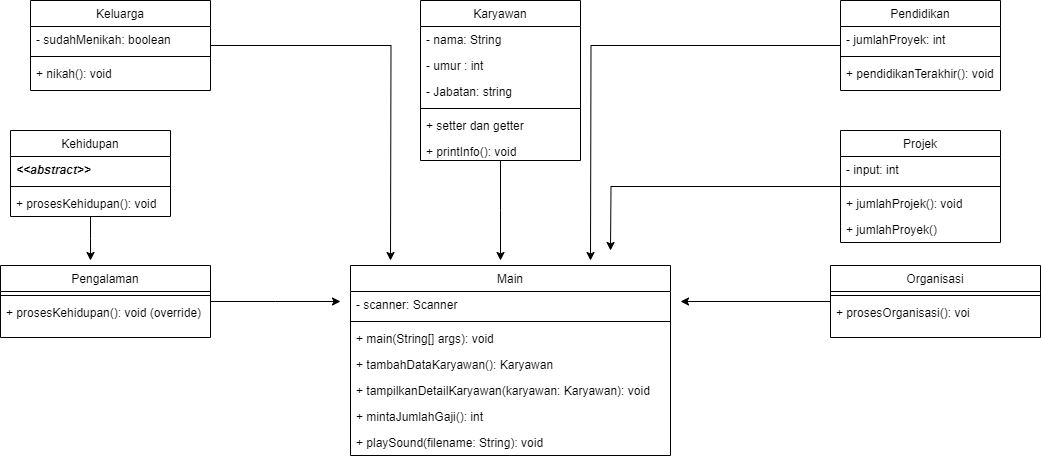

The diagram above was exported from draw.io. Its source (the exported page's mxGraphModel, read from the mxfile embedded in the PNG):
<mxGraphModel dx="1354" dy="550" grid="1" gridSize="10" guides="1" tooltips="1" connect="1" arrows="1" fold="1" page="1" pageScale="1" pageWidth="1100" pageHeight="850" math="0" shadow="0">
  <root>
    <mxCell id="WIyWlLk6GJQsqaUBKTNV-0" />
    <mxCell id="WIyWlLk6GJQsqaUBKTNV-1" parent="WIyWlLk6GJQsqaUBKTNV-0" />
    <mxCell id="s6oewObVLt3dQq9D6SMh-26" style="edgeStyle=orthogonalEdgeStyle;rounded=0;orthogonalLoop=1;jettySize=auto;html=1;" edge="1" parent="WIyWlLk6GJQsqaUBKTNV-1" source="zkfFHV4jXpPFQw0GAbJ--6">
      <mxGeometry relative="1" as="geometry">
        <mxPoint x="370" y="331" as="targetPoint" />
      </mxGeometry>
    </mxCell>
    <mxCell id="zkfFHV4jXpPFQw0GAbJ--6" value="Pengalaman" style="swimlane;fontStyle=0;align=center;verticalAlign=top;childLayout=stackLayout;horizontal=1;startSize=26;horizontalStack=0;resizeParent=1;resizeLast=0;collapsible=1;marginBottom=0;rounded=0;shadow=0;strokeWidth=1;" parent="WIyWlLk6GJQsqaUBKTNV-1" vertex="1">
      <mxGeometry x="30" y="295" width="210" height="72" as="geometry">
        <mxRectangle x="130" y="380" width="160" height="26" as="alternateBounds" />
      </mxGeometry>
    </mxCell>
    <mxCell id="zkfFHV4jXpPFQw0GAbJ--9" value="" style="line;html=1;strokeWidth=1;align=left;verticalAlign=middle;spacingTop=-1;spacingLeft=3;spacingRight=3;rotatable=0;labelPosition=right;points=[];portConstraint=eastwest;" parent="zkfFHV4jXpPFQw0GAbJ--6" vertex="1">
      <mxGeometry y="26" width="210" height="8" as="geometry" />
    </mxCell>
    <mxCell id="ZrNeVqEPHHd0ghsnseQL-5" value="+ prosesKehidupan(): void (override)" style="text;align=left;verticalAlign=top;spacingLeft=4;spacingRight=4;overflow=hidden;rotatable=0;points=[[0,0.5],[1,0.5]];portConstraint=eastwest;" parent="zkfFHV4jXpPFQw0GAbJ--6" vertex="1">
      <mxGeometry y="34" width="210" height="38" as="geometry" />
    </mxCell>
    <mxCell id="s6oewObVLt3dQq9D6SMh-25" style="edgeStyle=orthogonalEdgeStyle;rounded=0;orthogonalLoop=1;jettySize=auto;html=1;" edge="1" parent="WIyWlLk6GJQsqaUBKTNV-1" source="zkfFHV4jXpPFQw0GAbJ--13">
      <mxGeometry relative="1" as="geometry">
        <mxPoint x="120" y="290" as="targetPoint" />
      </mxGeometry>
    </mxCell>
    <mxCell id="zkfFHV4jXpPFQw0GAbJ--13" value="Kehidupan" style="swimlane;fontStyle=0;align=center;verticalAlign=top;childLayout=stackLayout;horizontal=1;startSize=26;horizontalStack=0;resizeParent=1;resizeLast=0;collapsible=1;marginBottom=0;rounded=0;shadow=0;strokeWidth=1;" parent="WIyWlLk6GJQsqaUBKTNV-1" vertex="1">
      <mxGeometry x="40" y="160" width="160" height="86" as="geometry">
        <mxRectangle x="340" y="380" width="170" height="26" as="alternateBounds" />
      </mxGeometry>
    </mxCell>
    <mxCell id="zkfFHV4jXpPFQw0GAbJ--14" value="&lt;&lt;abstract&gt;&gt;" style="text;align=left;verticalAlign=top;spacingLeft=4;spacingRight=4;overflow=hidden;rotatable=0;points=[[0,0.5],[1,0.5]];portConstraint=eastwest;fontStyle=3" parent="zkfFHV4jXpPFQw0GAbJ--13" vertex="1">
      <mxGeometry y="26" width="160" height="26" as="geometry" />
    </mxCell>
    <mxCell id="zkfFHV4jXpPFQw0GAbJ--15" value="" style="line;html=1;strokeWidth=1;align=left;verticalAlign=middle;spacingTop=-1;spacingLeft=3;spacingRight=3;rotatable=0;labelPosition=right;points=[];portConstraint=eastwest;" parent="zkfFHV4jXpPFQw0GAbJ--13" vertex="1">
      <mxGeometry y="52" width="160" height="8" as="geometry" />
    </mxCell>
    <mxCell id="ZrNeVqEPHHd0ghsnseQL-3" value="+ prosesKehidupan(): void" style="text;align=left;verticalAlign=top;spacingLeft=4;spacingRight=4;overflow=hidden;rotatable=0;points=[[0,0.5],[1,0.5]];portConstraint=eastwest;rounded=0;shadow=0;html=0;" parent="zkfFHV4jXpPFQw0GAbJ--13" vertex="1">
      <mxGeometry y="60" width="160" height="26" as="geometry" />
    </mxCell>
    <mxCell id="s6oewObVLt3dQq9D6SMh-22" style="edgeStyle=orthogonalEdgeStyle;rounded=0;orthogonalLoop=1;jettySize=auto;html=1;" edge="1" parent="WIyWlLk6GJQsqaUBKTNV-1" source="zkfFHV4jXpPFQw0GAbJ--17">
      <mxGeometry relative="1" as="geometry">
        <mxPoint x="530" y="290" as="targetPoint" />
      </mxGeometry>
    </mxCell>
    <mxCell id="zkfFHV4jXpPFQw0GAbJ--17" value="Karyawan" style="swimlane;fontStyle=0;align=center;verticalAlign=top;childLayout=stackLayout;horizontal=1;startSize=26;horizontalStack=0;resizeParent=1;resizeLast=0;collapsible=1;marginBottom=0;rounded=0;shadow=0;strokeWidth=1;" parent="WIyWlLk6GJQsqaUBKTNV-1" vertex="1">
      <mxGeometry x="450" y="30" width="160" height="160" as="geometry">
        <mxRectangle x="550" y="140" width="160" height="26" as="alternateBounds" />
      </mxGeometry>
    </mxCell>
    <mxCell id="zkfFHV4jXpPFQw0GAbJ--18" value="- nama: String" style="text;align=left;verticalAlign=top;spacingLeft=4;spacingRight=4;overflow=hidden;rotatable=0;points=[[0,0.5],[1,0.5]];portConstraint=eastwest;" parent="zkfFHV4jXpPFQw0GAbJ--17" vertex="1">
      <mxGeometry y="26" width="160" height="26" as="geometry" />
    </mxCell>
    <mxCell id="zkfFHV4jXpPFQw0GAbJ--19" value="- umur : int" style="text;align=left;verticalAlign=top;spacingLeft=4;spacingRight=4;overflow=hidden;rotatable=0;points=[[0,0.5],[1,0.5]];portConstraint=eastwest;rounded=0;shadow=0;html=0;" parent="zkfFHV4jXpPFQw0GAbJ--17" vertex="1">
      <mxGeometry y="52" width="160" height="26" as="geometry" />
    </mxCell>
    <mxCell id="zkfFHV4jXpPFQw0GAbJ--20" value="- Jabatan: string" style="text;align=left;verticalAlign=top;spacingLeft=4;spacingRight=4;overflow=hidden;rotatable=0;points=[[0,0.5],[1,0.5]];portConstraint=eastwest;rounded=0;shadow=0;html=0;" parent="zkfFHV4jXpPFQw0GAbJ--17" vertex="1">
      <mxGeometry y="78" width="160" height="26" as="geometry" />
    </mxCell>
    <mxCell id="zkfFHV4jXpPFQw0GAbJ--23" value="" style="line;html=1;strokeWidth=1;align=left;verticalAlign=middle;spacingTop=-1;spacingLeft=3;spacingRight=3;rotatable=0;labelPosition=right;points=[];portConstraint=eastwest;" parent="zkfFHV4jXpPFQw0GAbJ--17" vertex="1">
      <mxGeometry y="104" width="160" height="8" as="geometry" />
    </mxCell>
    <mxCell id="zkfFHV4jXpPFQw0GAbJ--24" value="+ setter dan getter" style="text;align=left;verticalAlign=top;spacingLeft=4;spacingRight=4;overflow=hidden;rotatable=0;points=[[0,0.5],[1,0.5]];portConstraint=eastwest;" parent="zkfFHV4jXpPFQw0GAbJ--17" vertex="1">
      <mxGeometry y="112" width="160" height="26" as="geometry" />
    </mxCell>
    <mxCell id="zkfFHV4jXpPFQw0GAbJ--25" value="+ printInfo(): void" style="text;align=left;verticalAlign=top;spacingLeft=4;spacingRight=4;overflow=hidden;rotatable=0;points=[[0,0.5],[1,0.5]];portConstraint=eastwest;" parent="zkfFHV4jXpPFQw0GAbJ--17" vertex="1">
      <mxGeometry y="138" width="160" height="22" as="geometry" />
    </mxCell>
    <mxCell id="s6oewObVLt3dQq9D6SMh-28" style="edgeStyle=orthogonalEdgeStyle;rounded=0;orthogonalLoop=1;jettySize=auto;html=1;" edge="1" parent="WIyWlLk6GJQsqaUBKTNV-1" source="ZrNeVqEPHHd0ghsnseQL-6">
      <mxGeometry relative="1" as="geometry">
        <mxPoint x="640" y="280" as="targetPoint" />
      </mxGeometry>
    </mxCell>
    <mxCell id="ZrNeVqEPHHd0ghsnseQL-6" value="Projek" style="swimlane;fontStyle=0;align=center;verticalAlign=top;childLayout=stackLayout;horizontal=1;startSize=26;horizontalStack=0;resizeParent=1;resizeLast=0;collapsible=1;marginBottom=0;rounded=0;shadow=0;strokeWidth=1;" parent="WIyWlLk6GJQsqaUBKTNV-1" vertex="1">
      <mxGeometry x="870" y="160" width="160" height="112" as="geometry">
        <mxRectangle x="130" y="380" width="160" height="26" as="alternateBounds" />
      </mxGeometry>
    </mxCell>
    <mxCell id="ZrNeVqEPHHd0ghsnseQL-7" value="- input: int" style="text;align=left;verticalAlign=top;spacingLeft=4;spacingRight=4;overflow=hidden;rotatable=0;points=[[0,0.5],[1,0.5]];portConstraint=eastwest;" parent="ZrNeVqEPHHd0ghsnseQL-6" vertex="1">
      <mxGeometry y="26" width="160" height="26" as="geometry" />
    </mxCell>
    <mxCell id="ZrNeVqEPHHd0ghsnseQL-8" value="" style="line;html=1;strokeWidth=1;align=left;verticalAlign=middle;spacingTop=-1;spacingLeft=3;spacingRight=3;rotatable=0;labelPosition=right;points=[];portConstraint=eastwest;" parent="ZrNeVqEPHHd0ghsnseQL-6" vertex="1">
      <mxGeometry y="52" width="160" height="8" as="geometry" />
    </mxCell>
    <mxCell id="ZrNeVqEPHHd0ghsnseQL-9" value="+ jumlahProjek(): void" style="text;align=left;verticalAlign=top;spacingLeft=4;spacingRight=4;overflow=hidden;rotatable=0;points=[[0,0.5],[1,0.5]];portConstraint=eastwest;" parent="ZrNeVqEPHHd0ghsnseQL-6" vertex="1">
      <mxGeometry y="60" width="160" height="26" as="geometry" />
    </mxCell>
    <mxCell id="ZrNeVqEPHHd0ghsnseQL-10" value="+ jumlahProyek()" style="text;align=left;verticalAlign=top;spacingLeft=4;spacingRight=4;overflow=hidden;rotatable=0;points=[[0,0.5],[1,0.5]];portConstraint=eastwest;" parent="ZrNeVqEPHHd0ghsnseQL-6" vertex="1">
      <mxGeometry y="86" width="160" height="26" as="geometry" />
    </mxCell>
    <mxCell id="s6oewObVLt3dQq9D6SMh-30" style="edgeStyle=orthogonalEdgeStyle;rounded=0;orthogonalLoop=1;jettySize=auto;html=1;" edge="1" parent="WIyWlLk6GJQsqaUBKTNV-1" source="ZrNeVqEPHHd0ghsnseQL-12">
      <mxGeometry relative="1" as="geometry">
        <mxPoint x="420" y="290" as="targetPoint" />
      </mxGeometry>
    </mxCell>
    <mxCell id="ZrNeVqEPHHd0ghsnseQL-12" value="Keluarga" style="swimlane;fontStyle=0;align=center;verticalAlign=top;childLayout=stackLayout;horizontal=1;startSize=26;horizontalStack=0;resizeParent=1;resizeLast=0;collapsible=1;marginBottom=0;rounded=0;shadow=0;strokeWidth=1;" parent="WIyWlLk6GJQsqaUBKTNV-1" vertex="1">
      <mxGeometry x="60" y="30" width="180" height="90" as="geometry">
        <mxRectangle x="130" y="380" width="160" height="26" as="alternateBounds" />
      </mxGeometry>
    </mxCell>
    <mxCell id="ZrNeVqEPHHd0ghsnseQL-18" value="- sudahMenikah: boolean " style="text;align=left;verticalAlign=top;spacingLeft=4;spacingRight=4;overflow=hidden;rotatable=0;points=[[0,0.5],[1,0.5]];portConstraint=eastwest;" parent="ZrNeVqEPHHd0ghsnseQL-12" vertex="1">
      <mxGeometry y="26" width="180" height="26" as="geometry" />
    </mxCell>
    <mxCell id="ZrNeVqEPHHd0ghsnseQL-14" value="" style="line;html=1;strokeWidth=1;align=left;verticalAlign=middle;spacingTop=-1;spacingLeft=3;spacingRight=3;rotatable=0;labelPosition=right;points=[];portConstraint=eastwest;" parent="ZrNeVqEPHHd0ghsnseQL-12" vertex="1">
      <mxGeometry y="52" width="180" height="8" as="geometry" />
    </mxCell>
    <mxCell id="ZrNeVqEPHHd0ghsnseQL-15" value="+ nikah(): void " style="text;align=left;verticalAlign=top;spacingLeft=4;spacingRight=4;overflow=hidden;rotatable=0;points=[[0,0.5],[1,0.5]];portConstraint=eastwest;" parent="ZrNeVqEPHHd0ghsnseQL-12" vertex="1">
      <mxGeometry y="60" width="180" height="26" as="geometry" />
    </mxCell>
    <mxCell id="s6oewObVLt3dQq9D6SMh-29" style="edgeStyle=orthogonalEdgeStyle;rounded=0;orthogonalLoop=1;jettySize=auto;html=1;" edge="1" parent="WIyWlLk6GJQsqaUBKTNV-1" source="s6oewObVLt3dQq9D6SMh-0">
      <mxGeometry relative="1" as="geometry">
        <mxPoint x="620" y="290" as="targetPoint" />
      </mxGeometry>
    </mxCell>
    <mxCell id="s6oewObVLt3dQq9D6SMh-0" value="Pendidikan" style="swimlane;fontStyle=0;align=center;verticalAlign=top;childLayout=stackLayout;horizontal=1;startSize=26;horizontalStack=0;resizeParent=1;resizeLast=0;collapsible=1;marginBottom=0;rounded=0;shadow=0;strokeWidth=1;" vertex="1" parent="WIyWlLk6GJQsqaUBKTNV-1">
      <mxGeometry x="870" y="30" width="160" height="90" as="geometry">
        <mxRectangle x="130" y="380" width="160" height="26" as="alternateBounds" />
      </mxGeometry>
    </mxCell>
    <mxCell id="s6oewObVLt3dQq9D6SMh-1" value="- jumlahProyek: int " style="text;align=left;verticalAlign=top;spacingLeft=4;spacingRight=4;overflow=hidden;rotatable=0;points=[[0,0.5],[1,0.5]];portConstraint=eastwest;" vertex="1" parent="s6oewObVLt3dQq9D6SMh-0">
      <mxGeometry y="26" width="160" height="26" as="geometry" />
    </mxCell>
    <mxCell id="s6oewObVLt3dQq9D6SMh-2" value="" style="line;html=1;strokeWidth=1;align=left;verticalAlign=middle;spacingTop=-1;spacingLeft=3;spacingRight=3;rotatable=0;labelPosition=right;points=[];portConstraint=eastwest;" vertex="1" parent="s6oewObVLt3dQq9D6SMh-0">
      <mxGeometry y="52" width="160" height="8" as="geometry" />
    </mxCell>
    <mxCell id="s6oewObVLt3dQq9D6SMh-4" value="+ pendidikanTerakhir(): void" style="text;align=left;verticalAlign=top;spacingLeft=4;spacingRight=4;overflow=hidden;rotatable=0;points=[[0,0.5],[1,0.5]];portConstraint=eastwest;" vertex="1" parent="s6oewObVLt3dQq9D6SMh-0">
      <mxGeometry y="60" width="160" height="26" as="geometry" />
    </mxCell>
    <mxCell id="s6oewObVLt3dQq9D6SMh-27" style="edgeStyle=orthogonalEdgeStyle;rounded=0;orthogonalLoop=1;jettySize=auto;html=1;" edge="1" parent="WIyWlLk6GJQsqaUBKTNV-1" source="s6oewObVLt3dQq9D6SMh-6">
      <mxGeometry relative="1" as="geometry">
        <mxPoint x="710" y="331" as="targetPoint" />
      </mxGeometry>
    </mxCell>
    <mxCell id="s6oewObVLt3dQq9D6SMh-6" value="Organisasi" style="swimlane;fontStyle=0;align=center;verticalAlign=top;childLayout=stackLayout;horizontal=1;startSize=26;horizontalStack=0;resizeParent=1;resizeLast=0;collapsible=1;marginBottom=0;rounded=0;shadow=0;strokeWidth=1;" vertex="1" parent="WIyWlLk6GJQsqaUBKTNV-1">
      <mxGeometry x="860" y="295" width="210" height="72" as="geometry">
        <mxRectangle x="130" y="380" width="160" height="26" as="alternateBounds" />
      </mxGeometry>
    </mxCell>
    <mxCell id="s6oewObVLt3dQq9D6SMh-7" value="" style="line;html=1;strokeWidth=1;align=left;verticalAlign=middle;spacingTop=-1;spacingLeft=3;spacingRight=3;rotatable=0;labelPosition=right;points=[];portConstraint=eastwest;" vertex="1" parent="s6oewObVLt3dQq9D6SMh-6">
      <mxGeometry y="26" width="210" height="8" as="geometry" />
    </mxCell>
    <mxCell id="s6oewObVLt3dQq9D6SMh-8" value="+ prosesOrganisasi(): voi" style="text;align=left;verticalAlign=top;spacingLeft=4;spacingRight=4;overflow=hidden;rotatable=0;points=[[0,0.5],[1,0.5]];portConstraint=eastwest;" vertex="1" parent="s6oewObVLt3dQq9D6SMh-6">
      <mxGeometry y="34" width="210" height="38" as="geometry" />
    </mxCell>
    <mxCell id="s6oewObVLt3dQq9D6SMh-13" value="Main" style="swimlane;fontStyle=0;align=center;verticalAlign=top;childLayout=stackLayout;horizontal=1;startSize=26;horizontalStack=0;resizeParent=1;resizeLast=0;collapsible=1;marginBottom=0;rounded=0;shadow=0;strokeWidth=1;" vertex="1" parent="WIyWlLk6GJQsqaUBKTNV-1">
      <mxGeometry x="380" y="295" width="320" height="190" as="geometry">
        <mxRectangle x="130" y="380" width="160" height="26" as="alternateBounds" />
      </mxGeometry>
    </mxCell>
    <mxCell id="s6oewObVLt3dQq9D6SMh-14" value="- scanner: Scanner" style="text;align=left;verticalAlign=top;spacingLeft=4;spacingRight=4;overflow=hidden;rotatable=0;points=[[0,0.5],[1,0.5]];portConstraint=eastwest;" vertex="1" parent="s6oewObVLt3dQq9D6SMh-13">
      <mxGeometry y="26" width="320" height="26" as="geometry" />
    </mxCell>
    <mxCell id="s6oewObVLt3dQq9D6SMh-15" value="" style="line;html=1;strokeWidth=1;align=left;verticalAlign=middle;spacingTop=-1;spacingLeft=3;spacingRight=3;rotatable=0;labelPosition=right;points=[];portConstraint=eastwest;" vertex="1" parent="s6oewObVLt3dQq9D6SMh-13">
      <mxGeometry y="52" width="320" height="8" as="geometry" />
    </mxCell>
    <mxCell id="s6oewObVLt3dQq9D6SMh-16" value="+ main(String[] args): void" style="text;align=left;verticalAlign=top;spacingLeft=4;spacingRight=4;overflow=hidden;rotatable=0;points=[[0,0.5],[1,0.5]];portConstraint=eastwest;" vertex="1" parent="s6oewObVLt3dQq9D6SMh-13">
      <mxGeometry y="60" width="320" height="26" as="geometry" />
    </mxCell>
    <mxCell id="s6oewObVLt3dQq9D6SMh-18" value="+ tambahDataKaryawan(): Karyawan" style="text;align=left;verticalAlign=top;spacingLeft=4;spacingRight=4;overflow=hidden;rotatable=0;points=[[0,0.5],[1,0.5]];portConstraint=eastwest;" vertex="1" parent="s6oewObVLt3dQq9D6SMh-13">
      <mxGeometry y="86" width="320" height="26" as="geometry" />
    </mxCell>
    <mxCell id="s6oewObVLt3dQq9D6SMh-17" value="+ tampilkanDetailKaryawan(karyawan: Karyawan): void" style="text;align=left;verticalAlign=top;spacingLeft=4;spacingRight=4;overflow=hidden;rotatable=0;points=[[0,0.5],[1,0.5]];portConstraint=eastwest;" vertex="1" parent="s6oewObVLt3dQq9D6SMh-13">
      <mxGeometry y="112" width="320" height="26" as="geometry" />
    </mxCell>
    <mxCell id="s6oewObVLt3dQq9D6SMh-19" value="+ mintaJumlahGaji(): int" style="text;align=left;verticalAlign=top;spacingLeft=4;spacingRight=4;overflow=hidden;rotatable=0;points=[[0,0.5],[1,0.5]];portConstraint=eastwest;" vertex="1" parent="s6oewObVLt3dQq9D6SMh-13">
      <mxGeometry y="138" width="320" height="26" as="geometry" />
    </mxCell>
    <mxCell id="s6oewObVLt3dQq9D6SMh-20" value="+ playSound(filename: String): void" style="text;align=left;verticalAlign=top;spacingLeft=4;spacingRight=4;overflow=hidden;rotatable=0;points=[[0,0.5],[1,0.5]];portConstraint=eastwest;" vertex="1" parent="s6oewObVLt3dQq9D6SMh-13">
      <mxGeometry y="164" width="320" height="26" as="geometry" />
    </mxCell>
  </root>
</mxGraphModel>